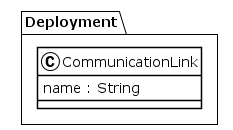

The diagram above was rendered by PlantUML. Its source (embedded in the PNG):
@startuml
!theme plain
package Deployment {
class CommunicationLink {
	 name : String
}
}
@enduml